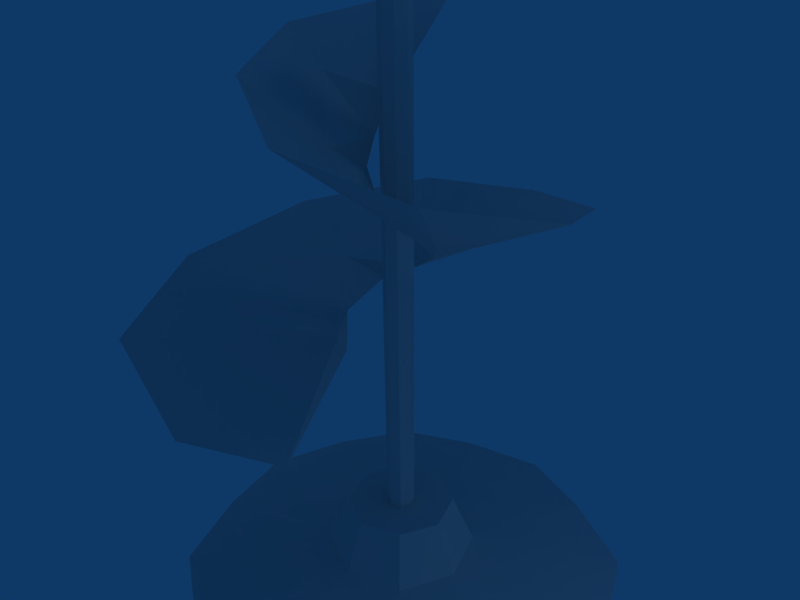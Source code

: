 # Source: helicoptero1.blend  (saved by Blender 2.49.2; exported with 4.5.12 LTS)
import bpy
from mathutils import Matrix  # noqa: F401  (used for matrix-valued properties, if any)

bpy.ops.wm.read_factory_settings(use_empty=True)
scene = bpy.context.scene
scene.name = 'Scene'

# ---- collections
col_collection_1 = bpy.data.collections.new('Collection 1'); scene.collection.children.link(col_collection_1)

# ---- world
world_world = bpy.data.worlds.new('World'); scene.world = world_world
world_world.color = (0.05656, 0.2208, 0.4)
world_world.use_sun_shadow = False
world_world.sun_shadow_jitter_overblur = 0.0
world_world.cycles.sampling_method = 'MANUAL'
world_world.cycles.sample_map_resolution = 256

# ---- cameras
cam_camera = bpy.data.cameras.new('Camera')
cam_camera.passepartout_alpha = 0.2
cam_camera.clip_end = 100.0
cam_camera.lens = 35.0
cam_camera.ortho_scale = 7.314
cam_camera.show_passepartout = False
cam_camera.show_safe_areas = True
cam_camera.dof.focus_distance = 0.0
cam_camera.dof.aperture_fstop = 128.0

# ---- lights
light_spot_004 = bpy.data.lights.new('Spot.004', 'POINT')
light_spot_004.transmission_factor = 0.0
light_spot_004.cutoff_distance = 30.0
light_spot_004.energy = 100.0
light_spot_004.shadow_buffer_clip_start = 1.001
light_spot_004.shadow_soft_size = 1.0
light_spot_004.shadow_maximum_resolution = 0.006
light_spot_004.use_absolute_resolution = True
light_spot_004.cycles.use_multiple_importance_sampling = False
light_spot_003 = bpy.data.lights.new('Spot.003', 'POINT')
light_spot_003.transmission_factor = 0.0
light_spot_003.cutoff_distance = 30.0
light_spot_003.energy = 100.0
light_spot_003.shadow_buffer_clip_start = 1.001
light_spot_003.shadow_soft_size = 1.0
light_spot_003.shadow_maximum_resolution = 0.006
light_spot_003.use_absolute_resolution = True
light_spot_003.cycles.use_multiple_importance_sampling = False
light_spot_002 = bpy.data.lights.new('Spot.002', 'POINT')
light_spot_002.transmission_factor = 0.0
light_spot_002.cutoff_distance = 30.0
light_spot_002.energy = 100.0
light_spot_002.shadow_buffer_clip_start = 1.001
light_spot_002.shadow_soft_size = 1.0
light_spot_002.shadow_maximum_resolution = 0.006
light_spot_002.use_absolute_resolution = True
light_spot_002.cycles.use_multiple_importance_sampling = False
light_spot_001 = bpy.data.lights.new('Spot.001', 'POINT')
light_spot_001.transmission_factor = 0.0
light_spot_001.cutoff_distance = 30.0
light_spot_001.energy = 100.0
light_spot_001.shadow_buffer_clip_start = 1.001
light_spot_001.shadow_soft_size = 1.0
light_spot_001.shadow_maximum_resolution = 0.006
light_spot_001.use_absolute_resolution = True
light_spot_001.cycles.use_multiple_importance_sampling = False
light_spot = bpy.data.lights.new('Spot', 'POINT')
light_spot.transmission_factor = 0.0
light_spot.cutoff_distance = 30.0
light_spot.energy = 100.0
light_spot.shadow_buffer_clip_start = 1.001
light_spot.shadow_soft_size = 1.0
light_spot.shadow_maximum_resolution = 0.006
light_spot.use_absolute_resolution = True
light_spot.cycles.use_multiple_importance_sampling = False

# ---- meshes
me_cylinder_001 = bpy.data.meshes.new('Cylinder.001')
me_cylinder_001.from_pydata([(9.506, 10.13, -0.4971), (13.31, 0.9517, -0.4971), (9.506, -8.224, -0.4971), (0.331, -12.02, -0.4971), (-8.844, -8.224, -0.4971), (-12.64, 0.9517, -0.4971), (-8.844, 10.13, -0.4971), (0.331, 13.93, -0.4971), (2.07, 2.691, 2.46), (2.791, 0.9517, 2.46), (2.07, -0.7877, 2.46), (0.331, -1.508, 2.46), (-1.408, -0.7877, 2.46), (-2.129, 0.9517, 2.46), (-1.408, 2.691, 2.46), (0.331, 3.412, 2.46), (0.331, 0.9517, 2.46), (0.331, 40.79, -0.6807), (-27.84, 29.12, -0.6807), (-39.51, 0.9517, -0.6807), (-27.84, -27.22, -0.6807), (0.331, -38.88, -0.6807), (28.5, -27.22, -0.6807), (40.17, 0.9517, -0.6807), (28.5, 29.12, -0.6807), (24.14, 24.76, -0.8463), (34.01, 0.9517, -0.8463), (24.14, -22.86, -0.8463), (0.331, -32.72, -0.8463), (-23.48, -22.86, -0.8463), (-33.34, 0.9517, -0.8463), (-23.48, 24.76, -0.8463), (0.331, 34.63, -0.8463), (0.331, 0.9517, -0.8827), (2.677, 0.9517, -0.2196), (1.99, 2.611, -0.2196), (1.99, -0.7074, -0.2196), (0.331, -1.395, -0.2196), (-1.328, -0.7074, -0.2196), (-2.015, 0.9517, -0.2196), (-1.328, 2.611, -0.2196), (0.331, 3.298, -0.2196), (9.525, 0.9517, -0.2183), (6.832, 7.453, -0.2183), (6.832, -5.549, -0.2183), (0.331, -8.242, -0.2183), (-6.17, -5.549, -0.2183), (-8.863, 0.9517, -0.2183), (-6.17, 7.453, -0.2183), (0.331, 10.15, -0.2183), (14.75, 35.76, -0.6589), (-14.09, 35.76, -0.6589), (-34.48, 15.37, -0.6589), (-34.48, -13.47, -0.6589), (-14.09, -33.86, -0.6589), (14.75, -33.86, -0.6589), (35.14, -13.47, -0.6589), (35.14, 15.37, -0.6589), (30.85, 13.59, -0.8435), (30.85, -11.69, -0.8435), (12.97, -29.57, -0.8435), (-12.31, -29.57, -0.8435), (-30.19, -11.69, -0.8435), (-30.19, 13.59, -0.8435), (-12.31, 31.47, -0.8435), (12.97, 31.47, -0.8435)], [], [(16, 9, 8), (16, 10, 9), (16, 11, 10), (16, 12, 11), (16, 13, 12), (16, 14, 13), (16, 15, 14), (16, 8, 15), (35, 8, 9, 34), (34, 9, 10, 36), (36, 10, 11, 37), (37, 11, 12, 38), (38, 12, 13, 39), (39, 13, 14, 40), (40, 14, 15, 41), (8, 35, 41, 15), (0, 43, 42, 1), (43, 35, 34, 42), (1, 42, 44, 2), (42, 34, 36, 44), (2, 44, 45, 3), (44, 36, 37, 45), (3, 45, 46, 4), (45, 37, 38, 46), (4, 46, 47, 5), (46, 38, 39, 47), (5, 47, 48, 6), (47, 39, 40, 48), (6, 48, 49, 7), (48, 40, 41, 49), (35, 43, 49, 41), (43, 0, 7, 49), (7, 0, 50), (50, 0, 24), (50, 17, 7), (51, 6, 7), (17, 51, 7), (51, 18, 6), (52, 5, 6), (18, 52, 6), (52, 19, 5), (53, 4, 5), (19, 53, 5), (53, 20, 4), (54, 3, 4), (20, 54, 4), (54, 21, 3), (55, 2, 3), (21, 55, 3), (55, 22, 2), (56, 1, 2), (22, 56, 2), (56, 23, 1), (57, 0, 1), (23, 57, 1), (24, 0, 57), (24, 57, 58, 25), (57, 23, 26, 58), (23, 56, 59, 26), (56, 22, 27, 59), (22, 55, 60, 27), (55, 21, 28, 60), (21, 54, 61, 28), (54, 20, 29, 61), (20, 53, 62, 29), (53, 19, 30, 62), (19, 52, 63, 30), (52, 18, 31, 63), (18, 51, 64, 31), (51, 17, 32, 64), (17, 50, 65, 32), (50, 24, 25, 65), (25, 58, 33), (58, 26, 33), (26, 59, 33), (59, 27, 33), (27, 60, 33), (60, 28, 33), (28, 61, 33), (61, 29, 33), (29, 62, 33), (62, 30, 33), (30, 63, 33), (63, 31, 33), (31, 64, 33), (64, 32, 33), (32, 65, 33), (65, 25, 33)])
_uv = me_cylinder_001.uv_layers.new(name='UVTex')
_uv.uv.foreach_set('vector', [0.0, 0.0, 1.0, 0.0, 1.0, 1.0, 0.0, 0.0, 1.0, 0.0, 1.0, 1.0, 0.0, 0.0, 1.0, 0.0, 1.0, 1.0, 0.0, 0.0, 1.0, 0.0, 1.0, 1.0, 0.0, 0.0, 1.0, 0.0, 1.0, 1.0, 0.0, 0.0, 1.0, 0.0, 1.0, 1.0, 0.0, 0.0, 1.0, 0.0, 1.0, 1.0, 0.0, 0.0, 1.0, 0.0, 1.0, 1.0, 0.0, 0.0, 1.0, 0.0, 1.0, 1.0, 0.0, 1.0, 0.0, 0.0, 1.0, 0.0, 1.0, 1.0, 0.0, 1.0, 0.0, 0.0, 1.0, 0.0, 1.0, 1.0, 0.0, 1.0, 0.0, 0.0, 1.0, 0.0, 1.0, 1.0, 0.0, 1.0, 0.0, 0.0, 1.0, 0.0, 1.0, 1.0, 0.0, 1.0, 0.0, 0.0, 1.0, 0.0, 1.0, 1.0, 0.0, 1.0, 0.0, 0.0, 1.0, 0.0, 1.0, 1.0, 0.0, 1.0, 0.0, 0.0, 1.0, 0.0, 1.0, 1.0, 0.0, 1.0, 0.0, 0.0, 1.0, 0.0, 1.0, 1.0, 0.0, 1.0, 0.0, 0.0, 1.0, 0.0, 1.0, 1.0, 0.0, 1.0, 0.0, 0.0, 1.0, 0.0, 1.0, 1.0, 0.0, 1.0, 0.0, 0.0, 1.0, 0.0, 1.0, 1.0, 0.0, 1.0, 0.0, 0.0, 1.0, 0.0, 1.0, 1.0, 0.0, 1.0, 0.0, 0.0, 1.0, 0.0, 1.0, 1.0, 0.0, 1.0, 0.0, 0.0, 1.0, 0.0, 1.0, 1.0, 0.0, 1.0, 0.0, 0.0, 1.0, 0.0, 1.0, 1.0, 0.0, 1.0, 0.0, 0.0, 1.0, 0.0, 1.0, 1.0, 0.0, 1.0, 0.0, 0.0, 1.0, 0.0, 1.0, 1.0, 0.0, 1.0, 0.0, 0.0, 1.0, 0.0, 1.0, 1.0, 0.0, 1.0, 0.0, 0.0, 1.0, 0.0, 1.0, 1.0, 0.0, 1.0, 0.0, 0.0, 1.0, 0.0, 1.0, 1.0, 0.0, 1.0, 0.0, 0.0, 1.0, 0.0, 1.0, 1.0, 0.0, 1.0, 0.0, 0.0, 1.0, 0.0, 1.0, 1.0, 0.0, 1.0, 0.0, 0.0, 1.0, 0.0, 1.0, 1.0, 0.0, 1.0, 0.2706, 0.3001, 0.3028, 0.2868, 0.3212, 0.3767, 0.3212, 0.3767, 0.3028, 0.2868, 0.3694, 0.3534, 0.3212, 0.3767, 0.2706, 0.3943, 0.2706, 0.3001, 0.2201, 0.3767, 0.2384, 0.2868, 0.2706, 0.3001, 0.2706, 0.3943, 0.2201, 0.3767, 0.2706, 0.3001, 0.2201, 0.3767, 0.1718, 0.3534, 0.2384, 0.2868, 0.1486, 0.3052, 0.2251, 0.2546, 0.2384, 0.2868, 0.1718, 0.3534, 0.1486, 0.3052, 0.2384, 0.2868, 0.1486, 0.3052, 0.1309, 0.2546, 0.2251, 0.2546, 0.1486, 0.2041, 0.2384, 0.2224, 0.2251, 0.2546, 0.1309, 0.2546, 0.1486, 0.2041, 0.2251, 0.2546, 0.1486, 0.2041, 0.1718, 0.1558, 0.2384, 0.2224, 0.2201, 0.1326, 0.2706, 0.2091, 0.2384, 0.2224, 0.1718, 0.1558, 0.2201, 0.1326, 0.2384, 0.2224, 0.2201, 0.1326, 0.2706, 0.1149, 0.2706, 0.2091, 0.3212, 0.1326, 0.3028, 0.2224, 0.2706, 0.2091, 0.2706, 0.1149, 0.3212, 0.1326, 0.2706, 0.2091, 0.3212, 0.1326, 0.3694, 0.1558, 0.3028, 0.2224, 0.3927, 0.2041, 0.3161, 0.2546, 0.3028, 0.2224, 0.3694, 0.1558, 0.3927, 0.2041, 0.3028, 0.2224, 0.3927, 0.2041, 0.4103, 0.2546, 0.3161, 0.2546, 0.3927, 0.3052, 0.3028, 0.2868, 0.3161, 0.2546, 0.4103, 0.2546, 0.3927, 0.3052, 0.3161, 0.2546, 0.3694, 0.3534, 0.3028, 0.2868, 0.3927, 0.3052, 0.3694, 0.3534, 0.3927, 0.3052, 0.3776, 0.299, 0.3541, 0.3381, 0.3927, 0.3052, 0.4103, 0.2546, 0.3887, 0.2546, 0.3776, 0.299, 0.4103, 0.2546, 0.3927, 0.2041, 0.3776, 0.2103, 0.3887, 0.2546, 0.3927, 0.2041, 0.3694, 0.1558, 0.3541, 0.1711, 0.3776, 0.2103, 0.3694, 0.1558, 0.3212, 0.1326, 0.3149, 0.1476, 0.3541, 0.1711, 0.3212, 0.1326, 0.2706, 0.1149, 0.2706, 0.1365, 0.3149, 0.1476, 0.2706, 0.1149, 0.2201, 0.1326, 0.2263, 0.1476, 0.2706, 0.1365, 0.2201, 0.1326, 0.1718, 0.1558, 0.1871, 0.1711, 0.2263, 0.1476, 0.1718, 0.1558, 0.1486, 0.2041, 0.1636, 0.2103, 0.1871, 0.1711, 0.1486, 0.2041, 0.1309, 0.2546, 0.1525, 0.2546, 0.1636, 0.2103, 0.1309, 0.2546, 0.1486, 0.3052, 0.1636, 0.299, 0.1525, 0.2546, 0.1486, 0.3052, 0.1718, 0.3534, 0.1871, 0.3381, 0.1636, 0.299, 0.1718, 0.3534, 0.2201, 0.3767, 0.2263, 0.3616, 0.1871, 0.3381, 0.2201, 0.3767, 0.2706, 0.3943, 0.2706, 0.3727, 0.2263, 0.3616, 0.2706, 0.3943, 0.3212, 0.3767, 0.3149, 0.3616, 0.2706, 0.3727, 0.3212, 0.3767, 0.3694, 0.3534, 0.3541, 0.3381, 0.3149, 0.3616, 0.3541, 0.3381, 0.3776, 0.299, 0.2706, 0.2546, 0.3776, 0.299, 0.3887, 0.2546, 0.2706, 0.2546, 0.3887, 0.2546, 0.3776, 0.2103, 0.2706, 0.2546, 0.3776, 0.2103, 0.3541, 0.1711, 0.2706, 0.2546, 0.3541, 0.1711, 0.3149, 0.1476, 0.2706, 0.2546, 0.3149, 0.1476, 0.2706, 0.1365, 0.2706, 0.2546, 0.2706, 0.1365, 0.2263, 0.1476, 0.2706, 0.2546, 0.2263, 0.1476, 0.1871, 0.1711, 0.2706, 0.2546, 0.1871, 0.1711, 0.1636, 0.2103, 0.2706, 0.2546, 0.1636, 0.2103, 0.1525, 0.2546, 0.2706, 0.2546, 0.1525, 0.2546, 0.1636, 0.299, 0.2706, 0.2546, 0.1636, 0.299, 0.1871, 0.3381, 0.2706, 0.2546, 0.1871, 0.3381, 0.2263, 0.3616, 0.2706, 0.2546, 0.2263, 0.3616, 0.2706, 0.3727, 0.2706, 0.2546, 0.2706, 0.3727, 0.3149, 0.3616, 0.2706, 0.2546, 0.3149, 0.3616, 0.3541, 0.3381, 0.2706, 0.2546])
me_cylinder_001.use_remesh_preserve_volume = False
me_cylinder_001.use_remesh_preserve_attributes = False
me_cylinder_001.use_mirror_vertex_groups = False
me_cylinder_001.update()
me_cube_001 = bpy.data.meshes.new('Cube.001')
me_cube_001.from_pydata([(-1.46, 0.7097, 0.4256), (-2.914, -0.8157, 0.2713), (-1.186, -1.185, 3.559), (1.308, -2.575, -0.3881), (-0.2318, -0.3852, -0.3448), (-0.2106, 0.08655, 2.313), (-0.0673, 0.8475, 0.6428), (0.5543, 0.1376, 1.705), (0.4884, 0.1345, 1.512), (-0.6182, 0.7657, 0.3595), (-0.6539, -0.002551, 0.01015), (-0.3596, 1.796, 4.32), (0.435, 2.955, 1.452), (-1.187, 0.1903, 3.437), (0.3322, -0.6518, 2.244), (0.3324, 0.8283, 0.9154), (1.272, 0.4951, 1.584), (2.073, -1.181, 2.614), (-0.8208, 1.507, 0.745), (2.815, 0.4738, 2.191), (0.4942, -1.915, 3.085), (-1.285, 1.307, 4.239), (0.1199, -0.02552, 1.919), (-3.285, 1.248, 0.7854), (-0.2617, 0.2722, 2.656), (-0.8333, 0.3649, 3.115), (-3.357, -1.089, 0.4157), (-1.974, 0.2096, 3.995), (-1.77, 2.849, 1.19), (-0.3831, -0.4435, 2.648), (-0.2025, 0.546, 3.227), (-0.05396, 0.7858, 3.704), (0.107, -3.321, -0.2665), (0.6162, 0.5969, 1.212), (2.129, 2.065, 1.804), (-2.188, -2.886, 0.03748)], [], [(13, 30, 21), (3, 32, 4), (0, 9, 6), (14, 22, 5), (4, 32, 35), (25, 27, 21), (23, 0, 18), (19, 7, 17), (30, 11, 31), (4, 10, 3), (23, 18, 28), (14, 5, 29), (3, 10, 35), (9, 28, 12), (29, 24, 13), (22, 2, 5), (21, 30, 31), (33, 19, 17), (28, 18, 12), (9, 12, 6), (33, 17, 8), (10, 1, 23), (8, 20, 22), (10, 23, 9), (17, 7, 14), (18, 6, 15), (19, 16, 7), (2, 29, 13), (32, 3, 35), (34, 33, 16), (2, 13, 27), (24, 25, 30), (0, 6, 18), (30, 25, 11), (21, 31, 11), (29, 5, 24), (7, 22, 14), (34, 16, 19), (7, 8, 22), (22, 20, 2), (25, 21, 11), (12, 15, 33), (5, 27, 25), (20, 14, 29), (8, 17, 20), (33, 8, 16), (20, 29, 2), (9, 0, 10), (27, 13, 21), (17, 14, 20), (16, 8, 7), (35, 26, 1), (23, 28, 9), (15, 19, 33), (1, 26, 23), (12, 33, 34), (5, 2, 27), (6, 12, 34), (35, 10, 26), (15, 34, 19), (10, 0, 26), (18, 15, 12), (5, 25, 24), (26, 0, 23), (6, 34, 15), (13, 24, 30), (4, 35, 1), (4, 1, 10)])
me_cube_001.use_remesh_preserve_volume = False
me_cube_001.use_remesh_preserve_attributes = False
me_cube_001.use_mirror_vertex_groups = False
me_cube_001.update()

# ---- objects
ob_lamp_004 = bpy.data.objects.new('Lamp.004', light_spot_004)
ob_lamp_003 = bpy.data.objects.new('Lamp.003', light_spot_003)
ob_lamp_002 = bpy.data.objects.new('Lamp.002', light_spot_002)
ob_lamp_001 = bpy.data.objects.new('Lamp.001', light_spot_001)
ob_cylinder = bpy.data.objects.new('Cylinder', me_cylinder_001)
ob_cube = bpy.data.objects.new('Cube', me_cube_001)
ob_lamp = bpy.data.objects.new('Lamp', light_spot)
ob_camera = bpy.data.objects.new('Camera', cam_camera)

# ---- transforms, parenting, visibility, modifiers, constraints
ob_lamp_004.location = (0.4004, 1.005, -10.87)
ob_lamp_004.rotation_euler = (0.6503, 0.05522, 1.866)
ob_lamp_004.lock_rotations_4d = False
ob_lamp_004.empty_display_type = 'ARROWS'
ob_lamp_004.color = (0.0, 0.0, 0.0, 0.0)
ob_lamp_004.lineart.crease_threshold = 0.0
ob_lamp_003.location = (5.593, -13.47, 9.413)
ob_lamp_003.rotation_euler = (0.6503, 0.05522, 1.866)
ob_lamp_003.lock_rotations_4d = False
ob_lamp_003.empty_display_type = 'ARROWS'
ob_lamp_003.color = (0.0, 0.0, 0.0, 0.0)
ob_lamp_003.lineart.crease_threshold = 0.0
ob_lamp_002.location = (-10.39, 1.005, -4.422)
ob_lamp_002.rotation_euler = (0.6503, 0.05522, 1.866)
ob_lamp_002.lock_rotations_4d = False
ob_lamp_002.empty_display_type = 'ARROWS'
ob_lamp_002.color = (0.0, 0.0, 0.0, 0.0)
ob_lamp_002.lineart.crease_threshold = 0.0
ob_lamp_001.location = (8.487, 1.005, -3.085)
ob_lamp_001.rotation_euler = (0.6503, 0.05522, 1.866)
ob_lamp_001.lock_rotations_4d = False
ob_lamp_001.empty_display_type = 'ARROWS'
ob_lamp_001.color = (0.0, 0.0, 0.0, 0.0)
ob_lamp_001.lineart.crease_threshold = 0.0
ob_cylinder.location = (0.07538, 0.2513, -2.689)
ob_cylinder.scale = (0.09327, 0.09327, 2.937)
ob_cylinder.lock_rotations_4d = False
ob_cylinder.empty_display_type = 'ARROWS'
ob_cylinder.lineart.crease_threshold = 0.0
ob_cube.location = (0.0, 0.0, 0.0)
ob_cube.lock_rotations_4d = False
ob_cube.empty_display_type = 'ARROWS'
ob_cube.lineart.crease_threshold = 0.0
ob_lamp.location = (5.593, 4.442, 9.68)
ob_lamp.rotation_euler = (0.6503, 0.05522, 1.866)
ob_lamp.lock_rotations_4d = False
ob_lamp.empty_display_type = 'ARROWS'
ob_lamp.color = (0.0, 0.0, 0.0, 0.0)
ob_lamp.lineart.crease_threshold = 0.0
ob_camera.location = (7.481, -6.508, 5.344)
ob_camera.rotation_euler = (1.109, 0.01082, 0.8149)
ob_camera.lock_rotations_4d = False
ob_camera.empty_display_type = 'ARROWS'
ob_camera.color = (0.0, 0.0, 0.0, 0.0)
ob_camera.display_type = 'WIRE'
ob_camera.lineart.crease_threshold = 0.0

# ---- collection membership
col_collection_1.objects.link(ob_lamp_004)
col_collection_1.objects.link(ob_lamp_003)
col_collection_1.objects.link(ob_lamp_002)
col_collection_1.objects.link(ob_lamp_001)
col_collection_1.objects.link(ob_cylinder)
col_collection_1.objects.link(ob_cube)
col_collection_1.objects.link(ob_lamp)
col_collection_1.objects.link(ob_camera)

# ---- scene / render settings (as saved in the file)
scene.camera = ob_camera
scene.frame_start = 1; scene.frame_end = 250; scene.frame_set(1)
scene.render.engine = 'BLENDER_EEVEE_NEXT'
scene.render.image_settings.file_format = 'JPEG'
scene.render.image_settings.color_mode = 'RGB'
scene.render.image_settings.compression = 90
scene.render.resolution_x = 800
scene.render.resolution_y = 600
scene.render.pixel_aspect_x = 100.0
scene.render.pixel_aspect_y = 100.0
scene.render.fps = 25
scene.render.dither_intensity = 0.0
scene.render.use_compositing = False
scene.render.use_sequencer = False
scene.render.bake_margin = 2
scene.render.bake_bias = 0.0
scene.render.use_stamp_time = False
scene.render.use_stamp_date = False
scene.render.use_stamp_frame = False
scene.render.use_stamp_camera = False
scene.render.use_stamp_scene = False
scene.render.use_stamp_filename = False
scene.render.use_stamp_render_time = False
scene.render.stamp_font_size = 0
scene.cycles.use_denoising = False
scene.cycles.samples = 10
scene.cycles.sampling_pattern = 'TABULATED_SOBOL'
scene.cycles.light_sampling_threshold = 0.0
scene.cycles.use_adaptive_sampling = False
scene.cycles.use_light_tree = False
scene.cycles.blur_glossy = 0.0
scene.cycles.volume_bounces = 1
scene.cycles.pixel_filter_type = 'GAUSSIAN'
scene.cycles.sample_clamp_indirect = 0.0
scene.view_settings.view_transform = 'Raw'
bpy.context.view_layer.update()
